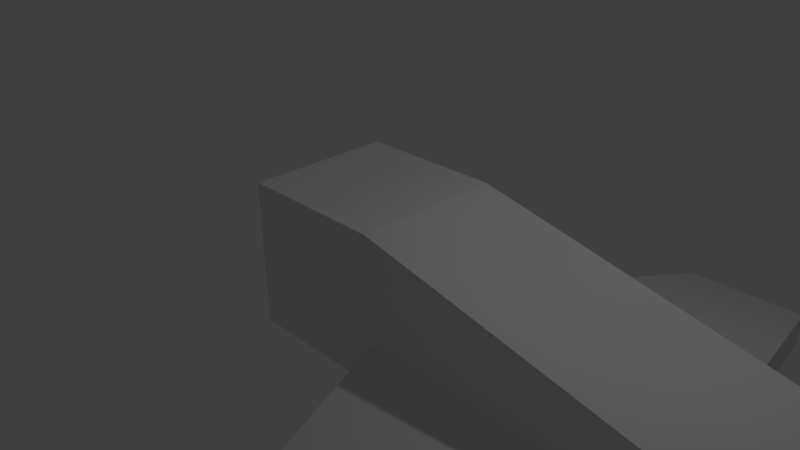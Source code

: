 # Source: Interceptor.blend  (saved by Blender 2.68.0; exported with 4.5.12 LTS)
import bpy
from mathutils import Matrix  # noqa: F401  (used for matrix-valued properties, if any)

bpy.ops.wm.read_factory_settings(use_empty=True)
scene = bpy.context.scene
scene.name = 'Scene'

# ---- collections
col_collection_1 = bpy.data.collections.new('Collection 1'); scene.collection.children.link(col_collection_1)

# ---- materials (node trees are filled in below, after node groups)
mat_material = bpy.data.materials.new('Material')
mat_material.alpha_threshold = 0.0
mat_material.use_transparent_shadow = False
mat_material.roughness = 0.5
mat_material.line_color = (0.0, 0.0, 0.0, 1.0)

# ---- material node trees

# ---- world
world_world = bpy.data.worlds.new('World'); scene.world = world_world
world_world.color = (0.05088, 0.05088, 0.05088)
world_world.use_sun_shadow = False
world_world.sun_shadow_jitter_overblur = 0.0
world_world.cycles.sampling_method = 'MANUAL'
world_world.cycles.sample_map_resolution = 256

# ---- cameras
cam_camera = bpy.data.cameras.new('Camera')
cam_camera.clip_end = 100.0
cam_camera.lens = 35.0
cam_camera.sensor_width = 32.0
cam_camera.sensor_height = 18.0
cam_camera.ortho_scale = 7.314
cam_camera.dof.focus_distance = 0.0
cam_camera.dof.aperture_fstop = 128.0

# ---- lights
light_lamp = bpy.data.lights.new('Lamp', 'POINT')
light_lamp.transmission_factor = 0.0
light_lamp.cutoff_distance = 30.0
light_lamp.energy = 100.0
light_lamp.shadow_buffer_clip_start = 1.001
light_lamp.shadow_soft_size = 0.1
light_lamp.shadow_maximum_resolution = 0.006
light_lamp.use_absolute_resolution = True
light_lamp.cycles.use_multiple_importance_sampling = False

# ---- meshes
me_cube = bpy.data.meshes.new('Cube')
me_cube.from_pydata([(1.0, 1.0, -1.0), (1.0, -1.0, -1.0), (-1.0, -1.0, -1.0), (-1.0, 1.0, -1.0), (1.0, 1.0, 1.0), (1.0, -1.0, 1.0), (-1.0, -1.0, 1.0), (-1.0, 1.0, 1.0), (8.0, 1.0, -1.0), (8.0, -1.0, -1.0), (1.0, -1.0, 0.0), (4.5, -1.0, -1.0), (4.5, -1.0, 1.49e-07), (6.25, -1.0, -1.0), (8.0, -1.0, -0.5), (4.5, -1.0, -0.5), (6.25, -1.0, -0.5), (1.0, 1.0, 0.0), (4.5, 1.0, -1.0), (4.5, 1.0, 1.49e-07), (8.0, 1.0, -0.5), (6.25, 1.0, -1.0), (4.5, 1.0, -0.5), (6.25, 1.0, -0.5), (4.5, 1.0, 0.25), (1.0, -0.2854, 1.0), (6.25, 1.0, -0.125), (4.5, -1.0, 0.25), (5.667, 1.0, 1.987e-07), (6.25, -1.0, -0.125), (5.667, -1.0, 1.987e-07), (1.0, -1.0, -0.5), (2.75, 5.0, -2.0), (2.75, 5.0, -1.5), (1.875, 5.0, -1.5), (3.625, 5.0, -1.5), (1.0, 1.0, -0.5), (2.75, -5.0, -1.5), (3.625, -5.0, -1.5), (2.75, -5.0, -2.0), (3.625, -5.0, -2.0), (1.875, -5.0, -2.0), (1.875, -5.0, -1.5), (3.625, 5.0, -2.0), (1.875, 5.0, -2.0)], [], [(0, 1, 2, 3), (4, 7, 6, 5, 25), (16, 13, 9, 14), (1, 31, 10, 5, 6, 2), (2, 6, 7, 3), (4, 17, 36, 0, 3, 7), (8, 20, 14, 9), (19, 24, 28), (1, 0, 18, 21, 8, 9, 13, 11), (29, 16, 14), (30, 27, 12), (12, 15, 16, 29, 30), (15, 11, 13, 16), (5, 10, 12, 27), (23, 26, 20), (36, 17, 19, 22), (17, 4, 24, 19), (21, 23, 20, 8), (18, 22, 23, 21), (22, 19, 28, 26, 23), (4, 25, 5, 27, 30, 29, 14, 20, 26, 28, 24), (10, 31, 15, 12), (44, 34, 33, 35, 43, 32), (36, 22, 35, 33, 34), (34, 44, 0, 36), (18, 43, 35, 22), (18, 0, 44, 32, 43), (1, 11, 40, 39, 41), (41, 42, 31, 1), (15, 31, 42, 37, 38), (11, 15, 38, 40), (40, 38, 37, 42, 41, 39)])
me_cube.materials.append(mat_material)
me_cube.use_remesh_preserve_volume = False
me_cube.use_remesh_preserve_attributes = False
me_cube.use_mirror_vertex_groups = False
me_cube.update()

# ---- objects
ob_cube = bpy.data.objects.new('Cube', me_cube)
ob_lamp = bpy.data.objects.new('Lamp', light_lamp)
ob_camera = bpy.data.objects.new('Camera', cam_camera)

# ---- transforms, parenting, visibility, modifiers, constraints
ob_cube.location = (0.0, 0.0, 0.0)
ob_cube.lock_rotations_4d = False
ob_cube.empty_display_type = 'ARROWS'
ob_cube.lineart.crease_threshold = 0.0
ob_lamp.location = (4.076, 1.005, 5.904)
ob_lamp.rotation_euler = (0.6503, 0.05522, 1.866)
ob_lamp.lock_rotations_4d = False
ob_lamp.empty_display_type = 'ARROWS'
ob_lamp.color = (0.0, 0.0, 0.0, 0.0)
ob_lamp.lineart.crease_threshold = 0.0
ob_camera.location = (7.481, -6.508, 5.344)
ob_camera.rotation_euler = (1.109, 0.01082, 0.8149)
ob_camera.lock_rotations_4d = False
ob_camera.empty_display_type = 'ARROWS'
ob_camera.color = (0.0, 0.0, 0.0, 0.0)
ob_camera.display_type = 'WIRE'
ob_camera.lineart.crease_threshold = 0.0

# ---- collection membership
col_collection_1.objects.link(ob_cube)
col_collection_1.objects.link(ob_lamp)
col_collection_1.objects.link(ob_camera)

# ---- scene / render settings (as saved in the file)
scene.camera = ob_camera
scene.frame_start = 1; scene.frame_end = 250; scene.frame_set(1)
scene.render.engine = 'BLENDER_EEVEE_NEXT'
scene.render.image_settings.color_mode = 'RGB'
scene.render.image_settings.compression = 90
scene.render.resolution_percentage = 50
scene.render.dither_intensity = 0.0
scene.cycles.use_denoising = False
scene.cycles.samples = 10
scene.cycles.sampling_pattern = 'TABULATED_SOBOL'
scene.cycles.light_sampling_threshold = 0.0
scene.cycles.use_adaptive_sampling = False
scene.cycles.use_light_tree = False
scene.cycles.blur_glossy = 0.0
scene.cycles.volume_bounces = 1
scene.cycles.pixel_filter_type = 'GAUSSIAN'
scene.cycles.sample_clamp_indirect = 0.0
scene.view_settings.view_transform = 'Standard'
bpy.context.view_layer.update()
